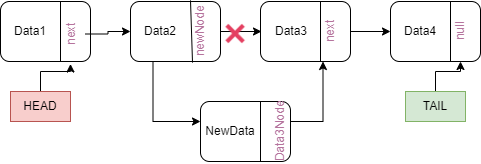

The diagram above was exported from draw.io. Its source (the exported page's mxGraphModel, read from the mxfile embedded in the PNG):
<mxGraphModel dx="1038" dy="547" grid="1" gridSize="10" guides="1" tooltips="1" connect="1" arrows="1" fold="1" page="1" pageScale="1" pageWidth="850" pageHeight="1100" math="0" shadow="0">
  <root>
    <mxCell id="0" />
    <mxCell id="1" parent="0" />
    <mxCell id="MpHSI80tL5L1kmYG9FYM-2" value="" style="rounded=1;whiteSpace=wrap;html=1;strokeColor=#000000;" parent="1" vertex="1">
      <mxGeometry x="140" y="200" width="90" height="60" as="geometry" />
    </mxCell>
    <mxCell id="MpHSI80tL5L1kmYG9FYM-3" value="" style="endArrow=none;html=1;rounded=0;" parent="1" edge="1">
      <mxGeometry width="50" height="50" relative="1" as="geometry">
        <mxPoint x="200" y="260" as="sourcePoint" />
        <mxPoint x="200" y="200" as="targetPoint" />
      </mxGeometry>
    </mxCell>
    <mxCell id="MpHSI80tL5L1kmYG9FYM-18" value="" style="edgeStyle=orthogonalEdgeStyle;rounded=0;orthogonalLoop=1;jettySize=auto;html=1;fontColor=#B5739D;" parent="1" source="MpHSI80tL5L1kmYG9FYM-5" target="MpHSI80tL5L1kmYG9FYM-14" edge="1">
      <mxGeometry relative="1" as="geometry" />
    </mxCell>
    <mxCell id="CLpjjAZAyQ6E8qj-Z-EO-4" style="edgeStyle=orthogonalEdgeStyle;rounded=0;orthogonalLoop=1;jettySize=auto;html=1;exitX=0.25;exitY=1;exitDx=0;exitDy=0;" edge="1" parent="1" source="MpHSI80tL5L1kmYG9FYM-5" target="MpHSI80tL5L1kmYG9FYM-28">
      <mxGeometry relative="1" as="geometry">
        <Array as="points">
          <mxPoint x="293" y="320" />
        </Array>
      </mxGeometry>
    </mxCell>
    <mxCell id="MpHSI80tL5L1kmYG9FYM-5" value="" style="rounded=1;whiteSpace=wrap;html=1;" parent="1" vertex="1">
      <mxGeometry x="270" y="200" width="90" height="60" as="geometry" />
    </mxCell>
    <mxCell id="MpHSI80tL5L1kmYG9FYM-6" value="" style="endArrow=none;html=1;rounded=0;exitX=0.689;exitY=1.037;exitDx=0;exitDy=0;exitPerimeter=0;" parent="1" edge="1">
      <mxGeometry width="50" height="50" relative="1" as="geometry">
        <mxPoint x="332.01" y="261.11" as="sourcePoint" />
        <mxPoint x="330" y="198.89" as="targetPoint" />
      </mxGeometry>
    </mxCell>
    <mxCell id="MpHSI80tL5L1kmYG9FYM-19" value="" style="edgeStyle=orthogonalEdgeStyle;rounded=0;orthogonalLoop=1;jettySize=auto;html=1;fontColor=#B5739D;" parent="1" source="MpHSI80tL5L1kmYG9FYM-7" target="MpHSI80tL5L1kmYG9FYM-15" edge="1">
      <mxGeometry relative="1" as="geometry" />
    </mxCell>
    <mxCell id="MpHSI80tL5L1kmYG9FYM-7" value="" style="rounded=1;whiteSpace=wrap;html=1;" parent="1" vertex="1">
      <mxGeometry x="400" y="200" width="90" height="60" as="geometry" />
    </mxCell>
    <mxCell id="MpHSI80tL5L1kmYG9FYM-8" value="" style="endArrow=none;html=1;rounded=0;" parent="1" edge="1">
      <mxGeometry width="50" height="50" relative="1" as="geometry">
        <mxPoint x="460" y="260" as="sourcePoint" />
        <mxPoint x="460" y="200" as="targetPoint" />
      </mxGeometry>
    </mxCell>
    <mxCell id="MpHSI80tL5L1kmYG9FYM-9" value="" style="rounded=1;whiteSpace=wrap;html=1;" parent="1" vertex="1">
      <mxGeometry x="530" y="200" width="90" height="60" as="geometry" />
    </mxCell>
    <mxCell id="MpHSI80tL5L1kmYG9FYM-11" value="" style="endArrow=none;html=1;rounded=0;" parent="1" edge="1">
      <mxGeometry width="50" height="50" relative="1" as="geometry">
        <mxPoint x="590" y="260" as="sourcePoint" />
        <mxPoint x="590" y="200" as="targetPoint" />
      </mxGeometry>
    </mxCell>
    <mxCell id="MpHSI80tL5L1kmYG9FYM-12" value="Data1" style="text;html=1;strokeColor=none;fillColor=none;align=center;verticalAlign=middle;whiteSpace=wrap;rounded=0;" parent="1" vertex="1">
      <mxGeometry x="140" y="215" width="60" height="30" as="geometry" />
    </mxCell>
    <mxCell id="MpHSI80tL5L1kmYG9FYM-13" value="Data2" style="text;html=1;strokeColor=none;fillColor=none;align=center;verticalAlign=middle;whiteSpace=wrap;rounded=0;" parent="1" vertex="1">
      <mxGeometry x="270" y="215" width="60" height="30" as="geometry" />
    </mxCell>
    <mxCell id="MpHSI80tL5L1kmYG9FYM-14" value="Data3" style="text;html=1;strokeColor=none;fillColor=none;align=center;verticalAlign=middle;whiteSpace=wrap;rounded=0;" parent="1" vertex="1">
      <mxGeometry x="401" y="215" width="60" height="30" as="geometry" />
    </mxCell>
    <mxCell id="MpHSI80tL5L1kmYG9FYM-15" value="Data4" style="text;html=1;strokeColor=none;fillColor=none;align=center;verticalAlign=middle;whiteSpace=wrap;rounded=0;" parent="1" vertex="1">
      <mxGeometry x="530" y="212.5" width="60" height="35" as="geometry" />
    </mxCell>
    <mxCell id="MpHSI80tL5L1kmYG9FYM-17" value="" style="edgeStyle=orthogonalEdgeStyle;rounded=0;orthogonalLoop=1;jettySize=auto;html=1;fontColor=#B5739D;" parent="1" source="MpHSI80tL5L1kmYG9FYM-16" target="MpHSI80tL5L1kmYG9FYM-13" edge="1">
      <mxGeometry relative="1" as="geometry" />
    </mxCell>
    <mxCell id="MpHSI80tL5L1kmYG9FYM-16" value="next" style="text;html=1;strokeColor=none;fillColor=none;align=center;verticalAlign=middle;whiteSpace=wrap;rounded=0;fontColor=#B5739D;rotation=-90;" parent="1" vertex="1">
      <mxGeometry x="180" y="217.5" width="60" height="30" as="geometry" />
    </mxCell>
    <mxCell id="MpHSI80tL5L1kmYG9FYM-37" value="" style="edgeStyle=orthogonalEdgeStyle;rounded=0;orthogonalLoop=1;jettySize=auto;html=1;fontColor=#FF0000;" parent="1" source="MpHSI80tL5L1kmYG9FYM-20" target="MpHSI80tL5L1kmYG9FYM-16" edge="1">
      <mxGeometry relative="1" as="geometry" />
    </mxCell>
    <mxCell id="MpHSI80tL5L1kmYG9FYM-20" value="HEAD" style="text;html=1;strokeColor=#b85450;fillColor=#f8cecc;align=center;verticalAlign=middle;whiteSpace=wrap;rounded=0;" parent="1" vertex="1">
      <mxGeometry x="150" y="290" width="60" height="30" as="geometry" />
    </mxCell>
    <mxCell id="MpHSI80tL5L1kmYG9FYM-22" value="newNode" style="text;html=1;strokeColor=none;fillColor=none;align=center;verticalAlign=middle;whiteSpace=wrap;rounded=0;fontColor=#B5739D;rotation=-90;" parent="1" vertex="1">
      <mxGeometry x="310" y="215" width="60" height="30" as="geometry" />
    </mxCell>
    <mxCell id="MpHSI80tL5L1kmYG9FYM-23" value="next" style="text;html=1;strokeColor=none;fillColor=none;align=center;verticalAlign=middle;whiteSpace=wrap;rounded=0;fontColor=#B5739D;rotation=-90;" parent="1" vertex="1">
      <mxGeometry x="440" y="215" width="60" height="30" as="geometry" />
    </mxCell>
    <mxCell id="MpHSI80tL5L1kmYG9FYM-24" value="null" style="text;html=1;strokeColor=none;fillColor=none;align=center;verticalAlign=middle;whiteSpace=wrap;rounded=0;fontColor=#B5739D;rotation=-90;" parent="1" vertex="1">
      <mxGeometry x="570" y="215" width="60" height="30" as="geometry" />
    </mxCell>
    <mxCell id="MpHSI80tL5L1kmYG9FYM-26" value="" style="edgeStyle=orthogonalEdgeStyle;rounded=0;orthogonalLoop=1;jettySize=auto;html=1;fontColor=#FF0000;" parent="1" source="MpHSI80tL5L1kmYG9FYM-25" target="MpHSI80tL5L1kmYG9FYM-24" edge="1">
      <mxGeometry relative="1" as="geometry" />
    </mxCell>
    <mxCell id="MpHSI80tL5L1kmYG9FYM-25" value="TAIL" style="text;html=1;strokeColor=#82b366;fillColor=#d5e8d4;align=center;verticalAlign=middle;whiteSpace=wrap;rounded=0;" parent="1" vertex="1">
      <mxGeometry x="545" y="290" width="60" height="30" as="geometry" />
    </mxCell>
    <mxCell id="MpHSI80tL5L1kmYG9FYM-27" value="" style="rounded=1;whiteSpace=wrap;html=1;strokeColor=#000000;" parent="1" vertex="1">
      <mxGeometry x="340" y="300" width="90" height="60" as="geometry" />
    </mxCell>
    <mxCell id="MpHSI80tL5L1kmYG9FYM-28" value="NewData" style="text;html=1;strokeColor=none;fillColor=none;align=center;verticalAlign=middle;whiteSpace=wrap;rounded=0;" parent="1" vertex="1">
      <mxGeometry x="340" y="315" width="60" height="30" as="geometry" />
    </mxCell>
    <mxCell id="CLpjjAZAyQ6E8qj-Z-EO-5" style="edgeStyle=orthogonalEdgeStyle;rounded=0;orthogonalLoop=1;jettySize=auto;html=1;entryX=0;entryY=0.25;entryDx=0;entryDy=0;" edge="1" parent="1" target="MpHSI80tL5L1kmYG9FYM-23">
      <mxGeometry relative="1" as="geometry">
        <mxPoint x="430" y="330" as="sourcePoint" />
        <Array as="points">
          <mxPoint x="430" y="320" />
          <mxPoint x="463" y="320" />
        </Array>
      </mxGeometry>
    </mxCell>
    <mxCell id="MpHSI80tL5L1kmYG9FYM-29" value="Data3Node&lt;br&gt;" style="text;html=1;strokeColor=none;fillColor=none;align=center;verticalAlign=middle;whiteSpace=wrap;rounded=0;fontColor=#B5739D;rotation=-90;" parent="1" vertex="1">
      <mxGeometry x="390" y="315" width="60" height="30" as="geometry" />
    </mxCell>
    <mxCell id="MpHSI80tL5L1kmYG9FYM-30" value="" style="endArrow=none;html=1;rounded=0;fontColor=#FF0000;" parent="1" edge="1">
      <mxGeometry width="50" height="50" relative="1" as="geometry">
        <mxPoint x="400" y="360" as="sourcePoint" />
        <mxPoint x="400" y="300" as="targetPoint" />
      </mxGeometry>
    </mxCell>
    <mxCell id="CLpjjAZAyQ6E8qj-Z-EO-1" value="" style="shape=image;html=1;verticalAlign=top;verticalLabelPosition=bottom;labelBackgroundColor=#ffffff;imageAspect=0;aspect=fixed;image=https://cdn3.iconfinder.com/data/icons/flat-actions-icons-9/792/Close_Icon-128.png" vertex="1" parent="1">
      <mxGeometry x="360" y="217.5" width="30" height="30" as="geometry" />
    </mxCell>
  </root>
</mxGraphModel>